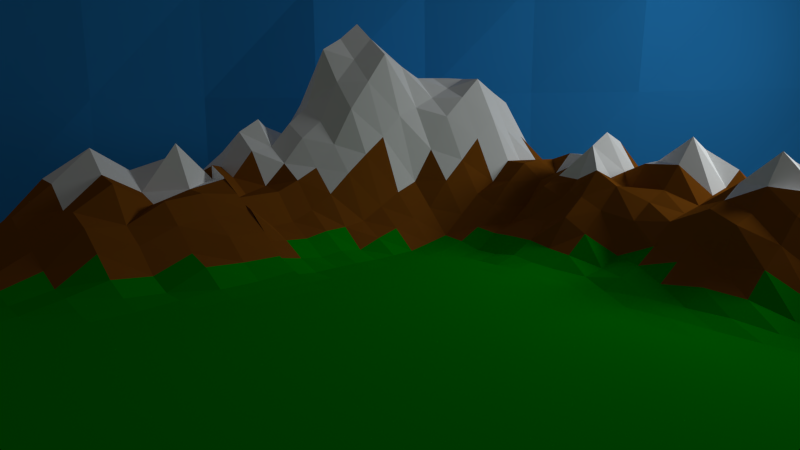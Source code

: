 # Source: scene01.blend  (saved by Blender 2.71.0; exported with 4.5.12 LTS)
import bpy
from mathutils import Matrix  # noqa: F401  (used for matrix-valued properties, if any)

bpy.ops.wm.read_factory_settings(use_empty=True)
scene = bpy.context.scene
scene.name = 'World'

# ---- collections
col_collection_1 = bpy.data.collections.new('Collection 1'); scene.collection.children.link(col_collection_1)

# ---- materials (node trees are filled in below, after node groups)
mat_material_002 = bpy.data.materials.new('Material.002')
mat_material_002.alpha_threshold = 0.0
mat_material_002.roughness = 0.5
mat_material_002.line_color = (0.0, 0.0, 0.0, 1.0)
mat_grass = bpy.data.materials.new('Grass')
mat_grass.alpha_threshold = 0.0
mat_grass.roughness = 0.5
mat_grass.line_color = (0.0, 0.0, 0.0, 1.0)
mat_rock = bpy.data.materials.new('Rock')
mat_rock.alpha_threshold = 0.0
mat_rock.roughness = 0.5
mat_rock.line_color = (0.0, 0.0, 0.0, 1.0)
mat_snow = bpy.data.materials.new('Snow')
mat_snow.alpha_threshold = 0.0
mat_snow.roughness = 0.5
mat_snow.line_color = (0.0, 0.0, 0.0, 1.0)
mat_material_001 = bpy.data.materials.new('Material.001')
mat_material_001.alpha_threshold = 0.0
mat_material_001.roughness = 0.5
mat_material_001.line_color = (0.0, 0.0, 0.0, 1.0)

# ---- material node trees
mat_material_002.use_nodes = True; mat_material_002.node_tree.nodes.clear()
_N = mat_material_002.node_tree.nodes; _L = mat_material_002.node_tree.links
n0 = _N.new('ShaderNodeOutputMaterial'); n0.name = 'Material Output'; n0.location = (300, 300)
n1 = _N.new('ShaderNodeBsdfDiffuse'); n1.name = 'Diffuse BSDF'; n1.location = (10, 300)
n1.inputs[0].default_value = (0.02935, 0.3137, 0.8, 1.0)
_L.new(n1.outputs[0], n0.inputs[0])
n0.is_active_output = True
mat_grass.use_nodes = True; mat_grass.node_tree.nodes.clear()
_N = mat_grass.node_tree.nodes; _L = mat_grass.node_tree.links
n0 = _N.new('ShaderNodeOutputMaterial'); n0.name = 'Material Output'; n0.location = (300, 300)
n1 = _N.new('ShaderNodeBsdfDiffuse'); n1.name = 'Diffuse BSDF'; n1.location = (10, 300)
n1.inputs[0].default_value = (0.0, 0.3547, 0.001881, 1.0)
_L.new(n1.outputs[0], n0.inputs[0])
n0.is_active_output = True
mat_rock.use_nodes = True; mat_rock.node_tree.nodes.clear()
_N = mat_rock.node_tree.nodes; _L = mat_rock.node_tree.links
n0 = _N.new('ShaderNodeOutputMaterial'); n0.name = 'Material Output'; n0.location = (300, 300)
n1 = _N.new('ShaderNodeBsdfDiffuse'); n1.name = 'Diffuse BSDF'; n1.location = (10, 300)
n1.inputs[0].default_value = (0.2846, 0.09076, 0.008495, 1.0)
_L.new(n1.outputs[0], n0.inputs[0])
n0.is_active_output = True
mat_snow.use_nodes = True; mat_snow.node_tree.nodes.clear()
_N = mat_snow.node_tree.nodes; _L = mat_snow.node_tree.links
n0 = _N.new('ShaderNodeOutputMaterial'); n0.name = 'Material Output'; n0.location = (300, 300)
n1 = _N.new('ShaderNodeBsdfDiffuse'); n1.name = 'Diffuse BSDF'; n1.location = (10, 300)
n1.inputs[0].default_value = (1.0, 1.0, 1.0, 1.0)
_L.new(n1.outputs[0], n0.inputs[0])
n0.is_active_output = True
mat_material_001.use_nodes = True; mat_material_001.node_tree.nodes.clear()
_N = mat_material_001.node_tree.nodes; _L = mat_material_001.node_tree.links
n0 = _N.new('ShaderNodeOutputMaterial'); n0.name = 'Material Output'; n0.location = (300, 300)
n1 = _N.new('ShaderNodeEmission'); n1.name = 'Emission'; n1.location = (110, 300)
n1.inputs[0].default_value = (0.7526, 0.8, 0.8, 1.0)
n1.inputs[1].default_value = 20.0
_L.new(n1.outputs[0], n0.inputs[0])
n0.is_active_output = True

# ---- world
world_world = bpy.data.worlds.new('World'); scene.world = world_world
world_world.color = (0.05088, 0.05088, 0.05088)
world_world.use_sun_shadow = False
world_world.sun_shadow_jitter_overblur = 0.0
world_world.cycles.sampling_method = 'MANUAL'
world_world.cycles.sample_map_resolution = 256

# ---- cameras
cam_camera = bpy.data.cameras.new('Camera')
cam_camera.clip_end = 100.0
cam_camera.lens = 35.0
cam_camera.sensor_width = 32.0
cam_camera.sensor_height = 18.0
cam_camera.ortho_scale = 7.314
cam_camera.dof.focus_distance = 0.0

# ---- meshes
me_plane_003 = bpy.data.meshes.new('Plane.003')
me_plane_003.from_pydata([(-9.109, -12.54, -15.77), (-8.948, -12.66, 15.23), (8.888, 12.7, -15.77), (8.672, 12.85, 15.23), (-0.01705, 0.01194, -15.77), (-8.806, -12.76, -0.2666), (-0.2184, 0.1529, 15.23), (8.672, 12.85, -0.2666), (0.1376, -0.09633, -0.2666), (-4.567, -6.263, -15.77), (-8.903, -12.69, 7.483), (4.242, 6.491, 15.23), (8.934, 12.67, -8.017), (4.448, 6.347, -15.77), (-9.033, -12.6, -8.017), (-4.447, -6.348, 15.23), (8.778, 12.78, 7.483), (4.378, 6.396, -0.2666), (-4.55, -6.275, -0.2666), (-0.03356, 0.0235, -8.017), (-0.1107, 0.07753, 7.483), (5.046, 5.928, 7.483), (4.399, 6.381, -8.017), (-4.339, -6.423, -8.017), (-4.607, -6.235, 7.483), (-6.821, -9.416, -15.77), (-8.786, -12.77, 11.36), (6.539, 9.613, 15.23), (8.687, 12.84, -11.89), (6.624, 9.553, -15.77), (-9.026, -12.6, -11.89), (-6.855, -9.392, 15.23), (8.709, 12.82, 11.36), (6.465, 9.665, -0.2666), (-6.811, -9.422, -0.2666), (-0.04469, 0.03129, -11.89), (0.0422, -0.02955, 3.608), (-1.954, -3.363, -15.77), (-9.107, -12.54, 3.608), (2.017, 3.318, 15.23), (8.729, 12.81, -4.142), (2.08, 3.274, -15.77), (-8.785, -12.77, -4.142), (-2.396, -3.053, 15.23), (8.711, 12.82, 3.608), (2.242, 3.16, -0.2666), (-2.429, -3.03, -0.2666), (0.2542, -0.178, -4.142), (-0.171, 0.1197, 11.36), (6.686, 9.51, 7.483), (2.387, 3.059, 7.483), (4.709, 6.163, 3.608), (4.608, 6.234, 11.36), (6.596, 9.573, -8.017), (2.393, 3.055, -8.017), (4.437, 6.354, -11.89), (4.51, 6.303, -4.142), (-2.316, -3.109, -8.017), (-6.617, -9.558, -8.017), (-4.646, -6.208, -11.89), (-4.578, -6.256, -4.142), (-2.112, -3.252, 7.483), (-6.569, -9.592, 7.483), (-4.532, -6.288, 3.608), (-4.533, -6.287, 11.36), (6.544, 9.61, 11.36), (6.506, 9.636, -4.142), (-2.325, -3.103, -4.142), (-2.387, -3.059, 11.36), (6.726, 9.482, 3.608), (2.189, 3.197, 3.608), (2.124, 3.243, 11.36), (7.269, 9.102, -11.89), (2.139, 3.232, -11.89), (2.823, 2.754, -4.142), (-1.622, -3.595, -11.89), (-6.736, -9.475, -11.89), (-6.067, -9.943, -4.142), (-1.622, -3.595, 3.608), (-6.74, -9.472, 3.608), (-6.067, -9.943, 11.36)], [], [(65, 27, 3, 32), (66, 33, 7, 40), (67, 46, 8, 47), (68, 43, 6, 48), (69, 49, 16, 44), (70, 50, 21, 51), (71, 39, 11, 52), (72, 53, 12, 28), (73, 54, 22, 55), (74, 45, 17, 56), (75, 57, 19, 35), (76, 58, 23, 59), (77, 34, 18, 60), (78, 61, 20, 36), (79, 62, 24, 63), (80, 31, 15, 64), (49, 65, 32, 16), (21, 52, 65, 49), (52, 11, 27, 65), (53, 66, 40, 12), (22, 56, 66, 53), (56, 17, 33, 66), (57, 67, 47, 19), (23, 60, 67, 57), (60, 18, 46, 67), (61, 68, 48, 20), (24, 64, 68, 61), (64, 15, 43, 68), (33, 69, 44, 7), (17, 51, 69, 33), (51, 21, 49, 69), (45, 70, 51, 17), (8, 36, 70, 45), (36, 20, 50, 70), (50, 71, 52, 21), (20, 48, 71, 50), (48, 6, 39, 71), (29, 72, 28, 2), (13, 55, 72, 29), (55, 22, 53, 72), (41, 73, 55, 13), (4, 35, 73, 41), (35, 19, 54, 73), (54, 74, 56, 22), (19, 47, 74, 54), (47, 8, 45, 74), (37, 75, 35, 4), (9, 59, 75, 37), (59, 23, 57, 75), (25, 76, 59, 9), (0, 30, 76, 25), (30, 14, 58, 76), (58, 77, 60, 23), (14, 42, 77, 58), (42, 5, 34, 77), (46, 78, 36, 8), (18, 63, 78, 46), (63, 24, 61, 78), (34, 79, 63, 18), (5, 38, 79, 34), (38, 10, 62, 79), (62, 80, 64, 24), (10, 26, 80, 62), (26, 1, 31, 80)])
me_plane_003.materials.append(mat_material_002)
me_plane_003.use_remesh_preserve_volume = False
me_plane_003.use_remesh_preserve_attributes = False
me_plane_003.use_mirror_vertex_groups = False
me_plane_003.update()
me_plane = bpy.data.meshes.new('Plane')
me_plane.from_pydata([(-1.0, -1.0, 1.075), (1.0, -1.0, 0.0), (-1.0, 1.0, 0.0), (1.0, 1.0, 2.229), (-1.0, 0.0, 1.461), (0.0, -1.0, 0.698), (1.0, 0.0, 0.04309), (0.0, 1.0, 1.086), (0.0, 0.0, 1.616), (-1.0, -0.5, 1.528), (0.5, -1.0, 0.0), (1.0, 0.5, 1.797), (-0.5, 1.0, 1.024), (-1.0, 0.5, 0.2542), (-0.5, -1.0, 2.337), (1.0, -0.5, 0.0), (0.5, 1.0, 1.461), (0.0, 0.5, 4.392), (0.0, -0.5, 0.676), (-0.5, 0.0, 6.0), (0.5, 0.0, 0.06445), (0.5, 0.5, 1.662), (-0.5, 0.5, 3.605), (-0.5, -0.5, 3.257), (0.5, -0.5, 0.0), (-1.0, -0.75, 1.239), (0.75, -1.0, 0.0), (1.0, 0.75, 2.253), (-0.75, 1.0, 0.2542), (-1.0, 0.75, 0.03339), (-0.75, -1.0, 1.635), (1.0, -0.75, 0.0), (0.75, 1.0, 1.664), (0.0, 0.75, 3.623), (0.0, -0.75, 0.5563), (-0.75, 0.0, 4.255), (0.25, 0.0, 0.2643), (-1.0, -0.25, 1.58), (0.25, -1.0, 0.07325), (1.0, 0.25, 0.719), (-0.25, 1.0, 1.676), (-1.0, 0.25, 1.024), (-0.25, -1.0, 1.611), (1.0, -0.25, 0.0), (0.25, 1.0, 0.8174), (0.0, 0.25, 3.368), (0.0, -0.25, 1.064), (-0.25, 0.0, 5.14), (0.75, 0.0, 0.1572), (0.5, 0.75, 2.304), (0.5, 0.25, 0.6131), (0.25, 0.5, 2.087), (0.75, 0.5, 1.827), (-0.5, 0.75, 2.548), (-0.5, 0.25, 4.126), (-0.75, 0.5, 1.417), (-0.25, 0.5, 4.376), (-0.5, -0.25, 5.293), (-0.5, -0.75, 2.604), (-0.75, -0.5, 3.086), (-0.25, -0.5, 2.139), (0.5, -0.25, 0.0), (0.5, -0.75, 0.0), (0.25, -0.5, 0.007345), (0.75, -0.5, 0.0), (0.75, 0.75, 3.0), (-0.25, 0.75, 3.298), (-0.25, -0.25, 3.67), (0.75, -0.25, 0.0), (0.25, 0.75, 1.957), (0.25, 0.25, 1.267), (0.75, 0.25, 0.8353), (-0.75, 0.75, 1.024), (-0.75, 0.25, 2.707), (-0.25, 0.25, 4.418), (-0.75, -0.25, 3.229), (-0.75, -0.75, 2.617), (-0.25, -0.75, 1.624), (0.25, -0.25, 0.03339), (0.25, -0.75, 0.02489), (0.75, -0.75, 0.0), (-1.0, -0.875, 1.144), (0.875, -1.0, 0.0), (1.0, 0.875, 2.267), (-0.875, 1.0, 0.1271), (-1.0, 0.875, 0.01669), (-0.875, -1.0, 1.247), (1.0, -0.875, 0.0), (0.875, 1.0, 1.528), (0.0, 0.875, 2.399), (0.0, -0.875, 0.6052), (-0.875, 0.0, 2.805), (0.125, 0.0, 0.9436), (-1.0, -0.125, 1.363), (0.125, -1.0, 0.3684), (1.0, 0.125, 0.2726), (-0.125, 1.0, 1.409), (-1.0, 0.125, 1.237), (-0.125, -1.0, 1.402), (1.0, -0.125, 0.01064), (0.125, 1.0, 0.887), (0.0, 0.125, 2.475), (0.0, -0.125, 1.388), (-0.125, 0.0, 3.427), (0.875, 0.0, 0.079), (0.5, 0.875, 1.704), (0.5, 0.125, 0.4336), (0.125, 0.5, 3.293), (0.625, 0.5, 1.86), (-0.5, 0.875, 1.786), (-0.5, 0.125, 5.063), (-0.875, 0.5, 0.8355), (-0.375, 0.5, 3.99), (-0.5, -0.125, 5.581), (-0.5, -0.875, 1.934), (-0.875, -0.5, 2.16), (-0.375, -0.5, 2.899), (0.5, -0.125, 0.002328), (0.5, -0.875, 0.0), (0.125, -0.5, 0.1595), (0.625, -0.5, 0.0), (-1.0, -0.625, 1.63), (0.625, -1.0, 0.0), (1.0, 0.625, 1.562), (-0.625, 1.0, 0.6391), (-1.0, 0.625, 0.1438), (-0.625, -1.0, 1.868), (1.0, -0.625, 0.0), (0.625, 1.0, 1.511), (0.0, 0.625, 3.987), (0.0, -0.625, 0.658), (-0.625, 0.0, 5.105), (0.375, 0.0, 0.2038), (-1.0, -0.375, 1.508), (0.375, -1.0, 0.006185), (1.0, 0.375, 1.237), (-0.375, 1.0, 1.35), (-1.0, 0.375, 0.6391), (-0.375, -1.0, 2.074), (1.0, -0.375, 0.0), (0.375, 1.0, 1.245), (0.0, 0.375, 3.883), (0.0, -0.375, 0.7469), (-0.375, 0.0, 5.57), (0.625, 0.0, 0.06955), (0.5, 0.625, 1.78), (0.5, 0.375, 0.9904), (0.375, 0.5, 2.076), (0.875, 0.5, 2.142), (-0.5, 0.625, 3.076), (-0.5, 0.375, 3.865), (-0.625, 0.5, 2.511), (-0.125, 0.5, 4.368), (-0.5, -0.375, 3.694), (-0.5, -0.625, 2.654), (-0.625, -0.5, 2.717), (-0.125, -0.5, 1.489), (0.5, -0.375, 0.0), (0.5, -0.625, 0.0), (0.375, -0.5, 0.0), (0.875, -0.5, 0.0), (0.75, 0.875, 2.686), (0.75, 0.625, 2.687), (0.625, 0.75, 2.302), (0.875, 0.75, 1.966), (-0.25, 0.875, 2.487), (-0.25, 0.625, 3.837), (-0.375, 0.75, 2.923), (-0.125, 0.75, 3.402), (-0.25, -0.125, 4.397), (-0.25, -0.375, 2.72), (-0.375, -0.25, 4.386), (-0.125, -0.25, 2.449), (0.75, -0.125, 0.003416), (0.75, -0.375, 0.0), (0.625, -0.25, 0.0), (0.875, -0.25, 0.0), (0.25, 0.875, 1.715), (0.25, 0.625, 1.852), (0.125, 0.75, 2.641), (0.375, 0.75, 2.078), (0.25, 0.375, 1.546), (0.25, 0.125, 0.7637), (0.125, 0.25, 2.174), (0.375, 0.25, 1.03), (0.75, 0.375, 1.385), (0.75, 0.125, 0.4459), (0.625, 0.25, 0.8412), (0.875, 0.25, 1.052), (-0.75, 0.875, 0.6391), (-0.75, 0.625, 1.22), (-0.875, 0.75, 0.5287), (-0.625, 0.75, 1.786), (-0.75, 0.375, 2.062), (-0.75, 0.125, 3.45), (-0.875, 0.25, 1.865), (-0.625, 0.25, 3.416), (-0.25, 0.375, 4.397), (-0.25, 0.125, 4.779), (-0.375, 0.25, 4.272), (-0.125, 0.25, 3.869), (-0.75, -0.125, 3.652), (-0.75, -0.375, 2.817), (-0.875, -0.25, 2.548), (-0.625, -0.25, 4.256), (-0.75, -0.625, 2.867), (-0.75, -0.875, 2.093), (-0.875, -0.75, 2.224), (-0.625, -0.75, 3.075), (-0.25, -0.625, 1.857), (-0.25, -0.875, 1.62), (-0.375, -0.75, 1.699), (-0.125, -0.75, 0.9018), (0.25, -0.125, 0.1438), (0.25, -0.375, 0.01669), (0.125, -0.25, 0.5488), (0.375, -0.25, 0.01669), (0.25, -0.625, 0.02704), (0.25, -0.875, 0.01378), (0.125, -0.75, 0.1724), (0.375, -0.75, 0.0), (0.75, -0.625, 0.0), (0.75, -0.875, 0.0), (0.625, -0.75, 0.0), (0.875, -0.75, 0.0), (0.875, 0.875, 1.828), (-0.125, 0.875, 2.462), (-0.125, -0.125, 2.883), (0.875, -0.125, 0.02604), (0.375, 0.875, 1.69), (0.375, 0.375, 1.622), (0.875, 0.375, 1.506), (-0.625, 0.875, 1.212), (-0.625, 0.375, 2.963), (-0.125, 0.375, 4.119), (-0.625, -0.125, 4.727), (-0.625, -0.625, 3.386), (-0.125, -0.625, 1.133), (0.375, -0.125, 0.0719), (0.375, -0.625, 0.0), (0.875, -0.625, 0.0), (0.625, 0.875, 2.222), (0.625, 0.625, 2.099), (0.875, 0.625, 1.868), (-0.375, 0.875, 2.136), (-0.375, 0.625, 3.456), (-0.125, 0.625, 3.874), (-0.375, -0.125, 4.997), (-0.375, -0.375, 3.319), (-0.125, -0.375, 1.99), (0.625, -0.125, 0.001776), (0.625, -0.375, 0.0), (0.875, -0.375, 0.0), (0.125, 0.875, 1.97), (0.125, 0.625, 2.881), (0.375, 0.625, 2.123), (0.125, 0.375, 2.737), (0.125, 0.125, 1.649), (0.375, 0.125, 0.5035), (0.625, 0.375, 1.641), (0.625, 0.125, 0.4505), (0.875, 0.125, 0.3393), (-0.875, 0.875, 0.3279), (-0.875, 0.625, 0.6821), (-0.625, 0.625, 2.148), (-0.875, 0.375, 1.35), (-0.875, 0.125, 2.387), (-0.625, 0.125, 4.252), (-0.375, 0.375, 4.131), (-0.375, 0.125, 4.921), (-0.125, 0.125, 3.623), (-0.875, -0.125, 2.607), (-0.875, -0.375, 2.213), (-0.625, -0.375, 3.333), (-0.875, -0.625, 2.351), (-0.875, -0.875, 1.858), (-0.625, -0.875, 2.165), (-0.375, -0.625, 2.255), (-0.375, -0.875, 1.553), (-0.125, -0.875, 0.874), (0.125, -0.125, 0.7394), (0.125, -0.375, 0.3755), (0.375, -0.375, 0.008347), (0.125, -0.625, 0.2383), (0.125, -0.875, 0.2544), (0.375, -0.875, 0.0), (0.625, -0.625, 0.0), (0.625, -0.875, 0.0), (0.875, -0.875, 0.0), (-1.0, -1.0, 1.053), (1.0, -1.0, 0.0), (0.0, -1.0, 0.9024), (0.5, -1.0, 0.0), (-0.5, -1.0, 1.957), (0.75, -1.0, 0.0), (-0.75, -1.0, 1.767), (0.25, -1.0, 0.1664), (-0.25, -1.0, 1.712), (0.875, -1.0, 0.0), (-0.875, -1.0, 1.575), (0.125, -1.0, 0.4204), (-0.125, -1.0, 1.336), (0.625, -1.0, 0.0), (-0.625, -1.0, 2.045), (0.375, -1.0, 0.02708), (-0.375, -1.0, 2.035), (-1.0, -1.2, 0.8751), (1.0, -1.2, 0.0), (0.0, -1.2, 0.9638), (0.5, -1.2, 0.0), (-0.5, -1.2, 3.0), (0.75, -1.2, 0.0), (-0.75, -1.2, 2.233), (0.25, -1.2, 0.09876), (-0.25, -1.2, 1.852), (0.875, -1.2, 0.0), (-0.875, -1.2, 1.165), (0.125, -1.2, 0.4333), (-0.125, -1.2, 1.336), (0.625, -1.2, 0.0), (-0.625, -1.2, 2.552), (0.375, -1.2, 0.03274), (-0.375, -1.2, 1.881), (-1.0, -1.4, 0.9966), (1.0, -1.4, 0.0), (0.0, -1.4, 0.7105), (0.5, -1.4, 0.0), (-0.5, -1.4, 1.841), (0.75, -1.4, 0.0), (-0.75, -1.4, 2.187), (0.25, -1.4, 0.1017), (-0.25, -1.4, 1.779), (0.875, -1.4, 0.0), (-0.875, -1.4, 1.653), (0.125, -1.4, 0.4959), (-0.125, -1.4, 1.273), (0.625, -1.4, 0.0), (-0.625, -1.4, 2.334), (0.375, -1.4, 0.02509), (-0.375, -1.4, 1.623), (-1.0, -1.6, 1.65), (1.0, -1.6, 0.0), (0.0, -1.6, 0.3442), (0.5, -1.6, 0.0), (-0.5, -1.6, 2.4), (0.75, -1.6, 0.0), (-0.75, -1.6, 2.739), (0.25, -1.6, 0.05777), (-0.25, -1.6, 1.326), (0.875, -1.6, 0.0), (-0.875, -1.6, 1.674), (0.125, -1.6, 0.08366), (-0.125, -1.6, 0.9307), (0.625, -1.6, 0.0), (-0.625, -1.6, 3.0), (0.375, -1.6, 0.0), (-0.375, -1.6, 2.251), (-1.0, -1.8, 1.054), (1.0, -1.8, 0.0), (0.0, -1.8, 0.4466), (0.5, -1.8, 0.0), (-0.5, -1.8, 1.643), (0.75, -1.8, 0.0), (-0.75, -1.8, 2.266), (0.25, -1.8, 0.005358), (-0.25, -1.8, 1.408), (0.875, -1.8, 0.0), (-0.875, -1.8, 1.834), (0.125, -1.8, 0.1629), (-0.125, -1.8, 0.9199), (0.625, -1.8, 0.0), (-0.625, -1.8, 2.215), (0.375, -1.8, 0.0), (-0.375, -1.8, 1.691), (-1.0, -2.0, 0.6922), (1.0, -2.0, 0.0), (0.0, -2.0, 0.2309), (0.5, -2.0, 0.0), (-0.5, -2.0, 1.154), (0.75, -2.0, 0.0), (-0.75, -2.0, 1.365), (0.25, -2.0, 0.0), (-0.25, -2.0, 0.583), (0.875, -2.0, 0.0), (-0.875, -2.0, 0.9781), (0.125, -2.0, 0.0676), (-0.125, -2.0, 0.295), (0.625, -2.0, 0.0), (-0.625, -2.0, 1.517), (0.375, -2.0, 0.0), (-0.375, -2.0, 0.9328), (-1.0, -2.2, 0.1554), (1.0, -2.2, 0.0), (0.0, -2.2, 0.04448), (0.5, -2.2, 0.0), (-0.5, -2.2, 0.3671), (0.75, -2.2, 0.0), (-0.75, -2.2, 0.4601), (0.25, -2.2, 0.0), (-0.25, -2.2, 0.3029), (0.875, -2.2, 0.0), (-0.875, -2.2, 0.4682), (0.125, -2.2, 0.0), (-0.125, -2.2, 0.117), (0.625, -2.2, 0.0), (-0.625, -2.2, 0.7082), (0.375, -2.2, 0.0), (-0.375, -2.2, 0.4678), (-1.0, -2.4, 0.005949), (1.0, -2.4, 0.0), (0.0, -2.4, 0.0), (0.5, -2.4, 0.0), (-0.5, -2.4, 0.007664), (0.75, -2.4, 0.0), (-0.75, -2.4, 0.06399), (0.25, -2.4, 0.0), (-0.25, -2.4, 0.03038), (0.875, -2.4, 0.0), (-0.875, -2.4, 0.01428), (0.125, -2.4, 0.0), (-0.125, -2.4, 0.0), (0.625, -2.4, 0.0), (-0.625, -2.4, 0.04974), (0.375, -2.4, 0.0), (-0.375, -2.4, 0.05788), (-1.0, -2.6, 0.0), (1.0, -2.6, 0.0), (0.0, -2.6, 0.0), (0.5, -2.6, 0.0), (-0.5, -2.6, 0.0), (0.75, -2.6, 0.0), (-0.75, -2.6, 0.0), (0.25, -2.6, 0.0), (-0.25, -2.6, 0.0), (0.875, -2.6, 0.0), (-0.875, -2.6, 0.0), (0.125, -2.6, 0.0), (-0.125, -2.6, 0.0), (0.625, -2.6, 0.0), (-0.625, -2.6, 0.0), (0.375, -2.6, 0.0), (-0.375, -2.6, 0.0), (-1.0, -2.8, 0.0), (1.0, -2.8, 0.0), (0.0, -2.8, 0.0), (0.5, -2.8, 0.0), (-0.5, -2.8, 0.0), (0.75, -2.8, 0.0), (-0.75, -2.8, 0.0), (0.25, -2.8, 0.0), (-0.25, -2.8, 0.0), (0.875, -2.8, 0.0), (-0.875, -2.8, 0.0), (0.125, -2.8, 0.0), (-0.125, -2.8, 0.0), (0.625, -2.8, 0.0), (-0.625, -2.8, 0.0), (0.375, -2.8, 0.0), (-0.375, -2.8, 0.0), (-1.0, -3.0, 0.0), (1.0, -3.0, 0.0), (0.0, -3.0, 0.0), (0.5, -3.0, 0.0), (-0.5, -3.0, 0.0), (0.75, -3.0, 0.0), (-0.75, -3.0, 0.0), (0.25, -3.0, 0.0), (-0.25, -3.0, 0.0), (0.875, -3.0, 0.0), (-0.875, -3.0, 0.0), (0.125, -3.0, 0.0), (-0.125, -3.0, 0.0), (0.625, -3.0, 0.0), (-0.625, -3.0, 0.0), (0.375, -3.0, 0.0), (-0.375, -3.0, 0.0), (-1.0, -3.2, 0.0), (1.0, -3.2, 0.0), (0.0, -3.2, 0.0), (0.5, -3.2, 0.0), (-0.5, -3.2, 0.0), (0.75, -3.2, 0.0), (-0.75, -3.2, 0.0), (0.25, -3.2, 0.0), (-0.25, -3.2, 0.0), (0.875, -3.2, 0.0), (-0.875, -3.2, 0.0), (0.125, -3.2, 0.0), (-0.125, -3.2, 0.0), (0.625, -3.2, 0.0), (-0.625, -3.2, 0.0), (0.375, -3.2, 0.0), (-0.375, -3.2, 0.0), (1.2, -1.0, 0.0), (1.2, 1.0, 2.621), (1.2, 0.0, 0.03837), (1.2, 0.5, 1.5), (1.2, -0.5, 0.0), (1.2, 0.75, 2.321), (1.2, -0.75, 0.0), (1.2, 0.25, 0.3323), (1.2, -0.25, 0.0), (1.2, 0.875, 3.0), (1.2, -0.875, 0.0), (1.2, 0.125, 0.1307), (1.2, -0.125, 0.0), (1.2, 0.625, 1.734), (1.2, -0.625, 0.0), (1.2, 0.375, 1.115), (1.2, -0.375, 0.0), (1.2, -1.0, 0.0), (1.2, -1.2, 0.0), (1.2, -1.4, 0.0), (1.2, -1.6, 0.0), (1.2, -1.8, 0.0), (1.2, -2.0, 0.0), (1.2, -2.2, 0.0), (1.2, -2.4, 0.0), (1.2, -2.6, 0.0), (1.2, -2.8, 0.0), (1.2, -3.0, 0.0), (1.2, -3.2, 0.0), (1.4, -1.0, 0.0), (1.4, 1.0, 2.166), (1.4, 0.0, 0.2166), (1.4, 0.5, 1.356), (1.4, -0.5, 0.0), (1.4, 0.75, 1.645), (1.4, -0.75, 0.0), (1.4, 0.25, 0.7463), (1.4, -0.25, 0.0), (1.4, 0.875, 1.774), (1.4, -0.875, 0.0), (1.4, 0.125, 0.3886), (1.4, -0.125, 0.02176), (1.4, 0.625, 1.466), (1.4, -0.625, 0.0), (1.4, 0.375, 1.25), (1.4, -0.375, 0.0), (1.4, -1.0, 0.0), (1.4, -1.2, 0.0), (1.4, -1.4, 0.0), (1.4, -1.6, 0.0), (1.4, -1.8, 0.0), (1.4, -2.0, 0.0), (1.4, -2.2, 0.0), (1.4, -2.4, 0.0), (1.4, -2.6, 0.0), (1.4, -2.8, 0.0), (1.4, -3.0, 0.0), (1.4, -3.2, 0.0), (1.6, -1.0, 0.0), (1.6, 1.0, 1.329), (1.6, 0.0, 0.2778), (1.6, 0.5, 1.819), (1.6, -0.5, 0.0), (1.6, 0.75, 1.747), (1.6, -0.75, 0.0), (1.6, 0.25, 1.081), (1.6, -0.25, 0.01128), (1.6, 0.875, 1.476), (1.6, -0.875, 0.0), (1.6, 0.125, 0.666), (1.6, -0.125, 0.1076), (1.6, 0.625, 2.15), (1.6, -0.625, 0.0), (1.6, 0.375, 1.698), (1.6, -0.375, 0.0), (1.6, -1.0, 0.0), (1.6, -1.2, 0.0), (1.6, -1.4, 0.0), (1.6, -1.6, 0.0), (1.6, -1.8, 0.0), (1.6, -2.0, 0.0), (1.6, -2.2, 0.0), (1.6, -2.4, 0.0), (1.6, -2.6, 0.0), (1.6, -2.8, 0.0), (1.6, -3.0, 0.0), (1.6, -3.2, 0.0), (1.8, -1.0, 0.0), (1.8, 1.0, 1.592), (1.8, 0.0, 0.4129), (1.8, 0.5, 2.266), (1.8, -0.5, 0.0), (1.8, 0.75, 2.701), (1.8, -0.75, 0.0), (1.8, 0.25, 1.564), (1.8, -0.25, 0.02301), (1.8, 0.875, 1.676), (1.8, -0.875, 0.0), (1.8, 0.125, 0.77), (1.8, -0.125, 0.09884), (1.8, 0.625, 3.0), (1.8, -0.625, 0.0), (1.8, 0.375, 1.728), (1.8, -0.375, 0.0), (1.8, -1.0, 0.0), (1.8, -1.2, 0.0), (1.8, -1.4, 0.0), (1.8, -1.6, 0.0), (1.8, -1.8, 0.0), (1.8, -2.0, 0.0), (1.8, -2.2, 0.0), (1.8, -2.4, 0.0), (1.8, -2.6, 0.0), (1.8, -2.8, 0.0), (1.8, -3.0, 0.0), (1.8, -3.2, 0.0), (2.0, -1.0, 0.0), (2.0, 1.0, 1.286), (2.0, 0.0, 0.3693), (2.0, 0.5, 2.249), (2.0, -0.5, 0.0), (2.0, 0.75, 2.224), (2.0, -0.75, 0.0), (2.0, 0.25, 1.279), (2.0, -0.25, 0.003276), (2.0, 0.875, 1.621), (2.0, -0.875, 0.0), (2.0, 0.125, 0.8699), (2.0, -0.125, 0.1139), (2.0, 0.625, 2.045), (2.0, -0.625, 0.0), (2.0, 0.375, 1.815), (2.0, -0.375, 0.0), (2.0, -1.0, 0.0), (2.0, -1.2, 0.0), (2.0, -1.4, 0.0), (2.0, -1.6, 0.0), (2.0, -1.8, 0.0), (2.0, -2.0, 0.0), (2.0, -2.2, 0.0), (2.0, -2.4, 0.0), (2.0, -2.6, 0.0), (2.0, -2.8, 0.0), (2.0, -3.0, 0.0), (2.0, -3.2, 0.0), (2.2, -1.0, 0.0), (2.2, 1.0, 1.774), (2.2, 0.0, 0.14), (2.2, 0.5, 1.517), (2.2, -0.5, 0.0), (2.2, 0.75, 2.062), (2.2, -0.75, 0.0), (2.2, 0.25, 0.6997), (2.2, -0.25, 0.0), (2.2, 0.875, 1.736), (2.2, -0.875, 0.0), (2.2, 0.125, 0.4126), (2.2, -0.125, 0.03659), (2.2, 0.625, 2.334), (2.2, -0.625, 0.0), (2.2, 0.375, 1.302), (2.2, -0.375, 0.0), (2.2, -1.0, 0.0), (2.2, -1.2, 0.0), (2.2, -1.4, 0.0), (2.2, -1.6, 0.0), (2.2, -1.8, 0.0), (2.2, -2.0, 0.0), (2.2, -2.2, 0.0), (2.2, -2.4, 0.0), (2.2, -2.6, 0.0), (2.2, -2.8, 0.0), (2.2, -3.0, 0.0), (2.2, -3.2, 0.0), (2.4, -1.0, 0.0), (2.4, 1.0, 1.955), (2.4, 0.0, 0.2193), (2.4, 0.5, 2.281), (2.4, -0.5, 0.0), (2.4, 0.75, 3.0), (2.4, -0.75, 0.0), (2.4, 0.25, 1.117), (2.4, -0.25, 0.0), (2.4, 0.875, 2.507), (2.4, -0.875, 0.0), (2.4, 0.125, 0.3561), (2.4, -0.125, 0.03715), (2.4, 0.625, 1.938), (2.4, -0.625, 0.0), (2.4, 0.375, 1.465), (2.4, -0.375, 0.0), (2.4, -1.0, 0.0), (2.4, -1.2, 0.0), (2.4, -1.4, 0.0), (2.4, -1.6, 0.0), (2.4, -1.8, 0.0), (2.4, -2.0, 0.0), (2.4, -2.2, 0.0), (2.4, -2.4, 0.0), (2.4, -2.6, 0.0), (2.4, -2.8, 0.0), (2.4, -3.0, 0.0), (2.4, -3.2, 0.0), (2.6, -1.0, 0.0), (2.6, 1.0, 1.935), (2.6, 0.0, 0.06533), (2.6, 0.5, 1.348), (2.6, -0.5, 0.0), (2.6, 0.75, 1.918), (2.6, -0.75, 0.0), (2.6, 0.25, 0.657), (2.6, -0.25, 0.0), (2.6, 0.875, 1.718), (2.6, -0.875, 0.0), (2.6, 0.125, 0.4366), (2.6, -0.125, 0.01523), (2.6, 0.625, 2.08), (2.6, -0.625, 0.0), (2.6, 0.375, 1.357), (2.6, -0.375, 0.0), (2.6, -1.0, 0.0), (2.6, -1.2, 0.0), (2.6, -1.4, 0.0), (2.6, -1.6, 0.0), (2.6, -1.8, 0.0), (2.6, -2.0, 0.0), (2.6, -2.2, 0.0), (2.6, -2.4, 0.0), (2.6, -2.6, 0.0), (2.6, -2.8, 0.0), (2.6, -3.0, 0.0), (2.6, -3.2, 0.0), (2.8, -1.0, 0.0), (2.8, 1.0, 1.266), (2.8, 0.0, 0.05774), (2.8, 0.5, 1.142), (2.8, -0.5, 0.0), (2.8, 0.75, 1.124), (2.8, -0.75, 0.0), (2.8, 0.25, 0.462), (2.8, -0.25, 0.0), (2.8, 0.875, 1.457), (2.8, -0.875, 0.0), (2.8, 0.125, 0.1322), (2.8, -0.125, 0.0), (2.8, 0.625, 1.386), (2.8, -0.625, 0.0), (2.8, 0.375, 0.7719), (2.8, -0.375, 0.0), (2.8, -1.0, 0.0), (2.8, -1.2, 0.0), (2.8, -1.4, 0.0), (2.8, -1.6, 0.0), (2.8, -1.8, 0.0), (2.8, -2.0, 0.0), (2.8, -2.2, 0.0), (2.8, -2.4, 0.0), (2.8, -2.6, 0.0), (2.8, -2.8, 0.0), (2.8, -3.0, 0.0), (2.8, -3.2, 0.0), (3.0, -1.0, 0.0), (3.0, 1.0, 0.484), (3.0, 0.0, 0.0), (3.0, 0.5, 0.4022), (3.0, -0.5, 0.0), (3.0, 0.75, 0.5622), (3.0, -0.75, 0.0), (3.0, 0.25, 0.04208), (3.0, -0.25, 0.0), (3.0, 0.875, 0.4439), (3.0, -0.875, 0.0), (3.0, 0.125, 0.05347), (3.0, -0.125, 0.0), (3.0, 0.625, 0.4896), (3.0, -0.625, 0.0), (3.0, 0.375, 0.2418), (3.0, -0.375, 0.0), (3.0, -1.0, 0.0), (3.0, -1.2, 0.0), (3.0, -1.4, 0.0), (3.0, -1.6, 0.0), (3.0, -1.8, 0.0), (3.0, -2.0, 0.0), (3.0, -2.2, 0.0), (3.0, -2.4, 0.0), (3.0, -2.6, 0.0), (3.0, -2.8, 0.0), (3.0, -3.0, 0.0), (3.0, -3.2, 0.0), (3.2, -1.0, 0.0), (3.2, 1.0, 0.06277), (3.2, 0.0, 0.0), (3.2, 0.5, 0.03474), (3.2, -0.5, 0.0), (3.2, 0.75, 0.0306), (3.2, -0.75, 0.0), (3.2, 0.25, 0.0), (3.2, -0.25, 0.0), (3.2, 0.875, 0.01773), (3.2, -0.875, 0.0), (3.2, 0.125, 0.0), (3.2, -0.125, 0.0), (3.2, 0.625, 0.02174), (3.2, -0.625, 0.0), (3.2, 0.375, 0.02082), (3.2, -0.375, 0.0), (3.2, -1.0, 0.0), (3.2, -1.2, 0.0), (3.2, -1.4, 0.0), (3.2, -1.6, 0.0), (3.2, -1.8, 0.0), (3.2, -2.0, 0.0), (3.2, -2.2, 0.0), (3.2, -2.4, 0.0), (3.2, -2.6, 0.0), (3.2, -2.8, 0.0), (3.2, -3.0, 0.0), (3.2, -3.2, 0.0)], [], [(225, 83, 3, 88), (226, 89, 7, 96), (227, 102, 8, 103), (228, 99, 6, 104), (229, 105, 16, 140), (230, 146, 21, 147), (231, 135, 11, 148), (232, 109, 12, 124), (233, 150, 22, 151), (234, 141, 17, 152), (235, 113, 19, 131), (236, 154, 23, 155), (237, 130, 18, 156), (238, 117, 20, 132), (239, 158, 24, 159), (240, 127, 15, 160), (241, 161, 32, 128), (242, 162, 65, 163), (243, 123, 27, 164), (244, 165, 40, 136), (245, 166, 66, 167), (246, 129, 33, 168), (247, 169, 47, 143), (248, 170, 67, 171), (249, 142, 46, 172), (250, 173, 48, 144), (251, 174, 68, 175), (252, 139, 43, 176), (253, 177, 44, 100), (254, 178, 69, 179), (255, 145, 49, 180), (256, 181, 51, 107), (257, 182, 70, 183), (258, 106, 50, 184), (259, 185, 52, 108), (260, 186, 71, 187), (261, 95, 39, 188), (262, 189, 28, 84), (263, 190, 72, 191), (264, 149, 53, 192), (265, 193, 55, 111), (266, 194, 73, 195), (267, 110, 54, 196), (268, 197, 56, 112), (269, 198, 74, 199), (270, 101, 45, 200), (271, 201, 35, 91), (272, 202, 75, 203), (273, 153, 57, 204), (274, 205, 59, 115), (275, 206, 76, 207), (276, 114, 58, 208), (277, 209, 60, 116), (278, 210, 77, 211), (279, 90, 34, 212), (280, 213, 36, 92), (281, 214, 78, 215), (282, 157, 61, 216), (283, 217, 63, 119), (284, 218, 79, 219), (285, 118, 62, 220), (286, 221, 64, 120), (287, 222, 80, 223), (288, 87, 31, 224), (161, 225, 88, 32), (65, 164, 225, 161), (164, 27, 83, 225), (165, 226, 96, 40), (66, 168, 226, 165), (168, 33, 89, 226), (169, 227, 103, 47), (67, 172, 227, 169), (172, 46, 102, 227), (173, 228, 104, 48), (68, 176, 228, 173), (176, 43, 99, 228), (177, 229, 140, 44), (69, 180, 229, 177), (180, 49, 105, 229), (181, 230, 147, 51), (70, 184, 230, 181), (184, 50, 146, 230), (185, 231, 148, 52), (71, 188, 231, 185), (188, 39, 135, 231), (189, 232, 124, 28), (72, 192, 232, 189), (192, 53, 109, 232), (193, 233, 151, 55), (73, 196, 233, 193), (196, 54, 150, 233), (197, 234, 152, 56), (74, 200, 234, 197), (200, 45, 141, 234), (201, 235, 131, 35), (75, 204, 235, 201), (204, 57, 113, 235), (205, 236, 155, 59), (76, 208, 236, 205), (208, 58, 154, 236), (209, 237, 156, 60), (77, 212, 237, 209), (212, 34, 130, 237), (213, 238, 132, 36), (78, 216, 238, 213), (216, 61, 117, 238), (217, 239, 159, 63), (79, 220, 239, 217), (220, 62, 158, 239), (221, 240, 160, 64), (80, 224, 240, 221), (224, 31, 127, 240), (105, 241, 128, 16), (49, 163, 241, 105), (163, 65, 161, 241), (145, 242, 163, 49), (21, 108, 242, 145), (108, 52, 162, 242), (162, 243, 164, 65), (52, 148, 243, 162), (148, 11, 123, 243), (109, 244, 136, 12), (53, 167, 244, 109), (167, 66, 165, 244), (149, 245, 167, 53), (22, 112, 245, 149), (112, 56, 166, 245), (166, 246, 168, 66), (56, 152, 246, 166), (152, 17, 129, 246), (113, 247, 143, 19), (57, 171, 247, 113), (171, 67, 169, 247), (153, 248, 171, 57), (23, 116, 248, 153), (116, 60, 170, 248), (170, 249, 172, 67), (60, 156, 249, 170), (156, 18, 142, 249), (117, 250, 144, 20), (61, 175, 250, 117), (175, 68, 173, 250), (157, 251, 175, 61), (24, 120, 251, 157), (120, 64, 174, 251), (174, 252, 176, 68), (64, 160, 252, 174), (160, 15, 139, 252), (89, 253, 100, 7), (33, 179, 253, 89), (179, 69, 177, 253), (129, 254, 179, 33), (17, 107, 254, 129), (107, 51, 178, 254), (178, 255, 180, 69), (51, 147, 255, 178), (147, 21, 145, 255), (141, 256, 107, 17), (45, 183, 256, 141), (183, 70, 181, 256), (101, 257, 183, 45), (8, 92, 257, 101), (92, 36, 182, 257), (182, 258, 184, 70), (36, 132, 258, 182), (132, 20, 106, 258), (146, 259, 108, 21), (50, 187, 259, 146), (187, 71, 185, 259), (106, 260, 187, 50), (20, 144, 260, 106), (144, 48, 186, 260), (186, 261, 188, 71), (48, 104, 261, 186), (104, 6, 95, 261), (85, 262, 84, 2), (29, 191, 262, 85), (191, 72, 189, 262), (125, 263, 191, 29), (13, 111, 263, 125), (111, 55, 190, 263), (190, 264, 192, 72), (55, 151, 264, 190), (151, 22, 149, 264), (137, 265, 111, 13), (41, 195, 265, 137), (195, 73, 193, 265), (97, 266, 195, 41), (4, 91, 266, 97), (91, 35, 194, 266), (194, 267, 196, 73), (35, 131, 267, 194), (131, 19, 110, 267), (150, 268, 112, 22), (54, 199, 268, 150), (199, 74, 197, 268), (110, 269, 199, 54), (19, 143, 269, 110), (143, 47, 198, 269), (198, 270, 200, 74), (47, 103, 270, 198), (103, 8, 101, 270), (93, 271, 91, 4), (37, 203, 271, 93), (203, 75, 201, 271), (133, 272, 203, 37), (9, 115, 272, 133), (115, 59, 202, 272), (202, 273, 204, 75), (59, 155, 273, 202), (155, 23, 153, 273), (121, 274, 115, 9), (25, 207, 274, 121), (207, 76, 205, 274), (81, 275, 207, 25), (0, 86, 275, 81), (86, 30, 206, 275), (206, 276, 208, 76), (30, 126, 276, 206), (126, 14, 114, 276), (154, 277, 116, 23), (58, 211, 277, 154), (211, 77, 209, 277), (114, 278, 211, 58), (14, 138, 278, 114), (138, 42, 210, 278), (210, 279, 212, 77), (42, 98, 279, 210), (98, 5, 90, 279), (102, 280, 92, 8), (46, 215, 280, 102), (215, 78, 213, 280), (142, 281, 215, 46), (18, 119, 281, 142), (119, 63, 214, 281), (214, 282, 216, 78), (63, 159, 282, 214), (159, 24, 157, 282), (130, 283, 119, 18), (34, 219, 283, 130), (219, 79, 217, 283), (90, 284, 219, 34), (5, 94, 284, 90), (94, 38, 218, 284), (218, 285, 220, 79), (38, 134, 285, 218), (134, 10, 118, 285), (158, 286, 120, 24), (62, 223, 286, 158), (223, 80, 221, 286), (118, 287, 223, 62), (10, 122, 287, 118), (122, 26, 222, 287), (222, 288, 224, 80), (26, 82, 288, 222), (82, 1, 87, 288), (94, 5, 291, 300), (138, 14, 293, 305), (82, 26, 294, 298), (126, 30, 295, 303), (10, 134, 304, 292), (26, 122, 302, 294), (98, 42, 297, 301), (86, 0, 289, 299), (38, 94, 300, 296), (42, 138, 305, 297), (1, 82, 298, 290), (14, 126, 303, 293), (134, 38, 296, 304), (122, 10, 292, 302), (5, 98, 301, 291), (30, 86, 299, 295), (298, 294, 311, 315), (292, 304, 321, 309), (302, 292, 309, 319), (297, 305, 322, 314), (300, 291, 308, 317), (303, 295, 312, 320), (290, 298, 315, 307), (301, 297, 314, 318), (295, 299, 316, 312), (305, 293, 310, 322), (293, 303, 320, 310), (291, 301, 318, 308), (304, 296, 313, 321), (299, 289, 306, 316), (294, 302, 319, 311), (296, 300, 317, 313), (315, 311, 328, 332), (309, 321, 338, 326), (319, 309, 326, 336), (314, 322, 339, 331), (317, 308, 325, 334), (320, 312, 329, 337), (307, 315, 332, 324), (318, 314, 331, 335), (312, 316, 333, 329), (322, 310, 327, 339), (310, 320, 337, 327), (308, 318, 335, 325), (321, 313, 330, 338), (316, 306, 323, 333), (311, 319, 336, 328), (313, 317, 334, 330), (332, 328, 345, 349), (326, 338, 355, 343), (336, 326, 343, 353), (331, 339, 356, 348), (334, 325, 342, 351), (337, 329, 346, 354), (324, 332, 349, 341), (335, 331, 348, 352), (329, 333, 350, 346), (339, 327, 344, 356), (327, 337, 354, 344), (325, 335, 352, 342), (338, 330, 347, 355), (333, 323, 340, 350), (328, 336, 353, 345), (330, 334, 351, 347), (349, 345, 362, 366), (343, 355, 372, 360), (353, 343, 360, 370), (348, 356, 373, 365), (351, 342, 359, 368), (354, 346, 363, 371), (341, 349, 366, 358), (352, 348, 365, 369), (346, 350, 367, 363), (356, 344, 361, 373), (344, 354, 371, 361), (342, 352, 369, 359), (355, 347, 364, 372), (350, 340, 357, 367), (345, 353, 370, 362), (347, 351, 368, 364), (366, 362, 379, 383), (360, 372, 389, 377), (370, 360, 377, 387), (365, 373, 390, 382), (368, 359, 376, 385), (371, 363, 380, 388), (358, 366, 383, 375), (369, 365, 382, 386), (363, 367, 384, 380), (373, 361, 378, 390), (361, 371, 388, 378), (359, 369, 386, 376), (372, 364, 381, 389), (367, 357, 374, 384), (362, 370, 387, 379), (364, 368, 385, 381), (383, 379, 396, 400), (377, 389, 406, 394), (387, 377, 394, 404), (382, 390, 407, 399), (385, 376, 393, 402), (388, 380, 397, 405), (375, 383, 400, 392), (386, 382, 399, 403), (380, 384, 401, 397), (390, 378, 395, 407), (378, 388, 405, 395), (376, 386, 403, 393), (389, 381, 398, 406), (384, 374, 391, 401), (379, 387, 404, 396), (381, 385, 402, 398), (400, 396, 413, 417), (394, 406, 423, 411), (404, 394, 411, 421), (399, 407, 424, 416), (402, 393, 410, 419), (405, 397, 414, 422), (392, 400, 417, 409), (403, 399, 416, 420), (397, 401, 418, 414), (407, 395, 412, 424), (395, 405, 422, 412), (393, 403, 420, 410), (406, 398, 415, 423), (401, 391, 408, 418), (396, 404, 421, 413), (398, 402, 419, 415), (417, 413, 430, 434), (411, 423, 440, 428), (421, 411, 428, 438), (416, 424, 441, 433), (419, 410, 427, 436), (422, 414, 431, 439), (409, 417, 434, 426), (420, 416, 433, 437), (414, 418, 435, 431), (424, 412, 429, 441), (412, 422, 439, 429), (410, 420, 437, 427), (423, 415, 432, 440), (418, 408, 425, 435), (413, 421, 438, 430), (415, 419, 436, 432), (434, 430, 447, 451), (428, 440, 457, 445), (438, 428, 445, 455), (433, 441, 458, 450), (436, 427, 444, 453), (439, 431, 448, 456), (426, 434, 451, 443), (437, 433, 450, 454), (431, 435, 452, 448), (441, 429, 446, 458), (429, 439, 456, 446), (427, 437, 454, 444), (440, 432, 449, 457), (435, 425, 442, 452), (430, 438, 455, 447), (432, 436, 453, 449), (451, 447, 464, 468), (445, 457, 474, 462), (455, 445, 462, 472), (450, 458, 475, 467), (453, 444, 461, 470), (456, 448, 465, 473), (443, 451, 468, 460), (454, 450, 467, 471), (448, 452, 469, 465), (458, 446, 463, 475), (446, 456, 473, 463), (444, 454, 471, 461), (457, 449, 466, 474), (452, 442, 459, 469), (447, 455, 472, 464), (449, 453, 470, 466), (468, 464, 481, 485), (462, 474, 491, 479), (472, 462, 479, 489), (467, 475, 492, 484), (470, 461, 478, 487), (473, 465, 482, 490), (460, 468, 485, 477), (471, 467, 484, 488), (465, 469, 486, 482), (475, 463, 480, 492), (463, 473, 490, 480), (461, 471, 488, 478), (474, 466, 483, 491), (469, 459, 476, 486), (464, 472, 489, 481), (466, 470, 487, 483), (3, 83, 502, 494), (15, 127, 507, 497), (135, 39, 500, 508), (123, 11, 496, 506), (6, 99, 505, 495), (31, 87, 503, 499), (95, 6, 495, 504), (139, 15, 497, 509), (83, 27, 498, 502), (127, 31, 499, 507), (460, 477, 521, 520), (443, 460, 520, 519), (426, 443, 519, 518), (409, 426, 518, 517), (392, 409, 517, 516), (375, 392, 516, 515), (358, 375, 515, 514), (341, 358, 514, 513), (324, 341, 513, 512), (307, 324, 512, 511), (290, 307, 511, 510), (11, 135, 508, 496), (27, 123, 506, 498), (99, 43, 501, 505), (87, 1, 493, 503), (39, 95, 504, 500), (43, 139, 509, 501), (513, 514, 543, 542), (502, 498, 527, 531), (511, 512, 541, 540), (496, 508, 537, 525), (520, 521, 550, 549), (506, 496, 525, 535), (501, 509, 538, 530), (518, 519, 548, 547), (504, 495, 524, 533), (507, 499, 528, 536), (516, 517, 546, 545), (494, 502, 531, 523), (505, 501, 530, 534), (514, 515, 544, 543), (499, 503, 532, 528), (512, 513, 542, 541), (509, 497, 526, 538), (510, 511, 540, 539), (497, 507, 536, 526), (519, 520, 549, 548), (495, 505, 534, 524), (508, 500, 529, 537), (517, 518, 547, 546), (503, 493, 522, 532), (498, 506, 535, 527), (515, 516, 545, 544), (500, 504, 533, 529), (541, 542, 571, 570), (538, 526, 555, 567), (539, 540, 569, 568), (526, 536, 565, 555), (548, 549, 578, 577), (524, 534, 563, 553), (537, 529, 558, 566), (546, 547, 576, 575), (532, 522, 551, 561), (527, 535, 564, 556), (544, 545, 574, 573), (529, 533, 562, 558), (542, 543, 572, 571), (531, 527, 556, 560), (540, 541, 570, 569), (525, 537, 566, 554), (549, 550, 579, 578), (535, 525, 554, 564), (530, 538, 567, 559), (547, 548, 577, 576), (533, 524, 553, 562), (536, 528, 557, 565), (545, 546, 575, 574), (523, 531, 560, 552), (534, 530, 559, 563), (543, 544, 573, 572), (528, 532, 561, 557), (569, 570, 599, 598), (554, 566, 595, 583), (578, 579, 608, 607), (564, 554, 583, 593), (559, 567, 596, 588), (576, 577, 606, 605), (562, 553, 582, 591), (565, 557, 586, 594), (574, 575, 604, 603), (552, 560, 589, 581), (563, 559, 588, 592), (572, 573, 602, 601), (557, 561, 590, 586), (570, 571, 600, 599), (567, 555, 584, 596), (568, 569, 598, 597), (555, 565, 594, 584), (577, 578, 607, 606), (553, 563, 592, 582), (566, 558, 587, 595), (575, 576, 605, 604), (561, 551, 580, 590), (556, 564, 593, 585), (573, 574, 603, 602), (558, 562, 591, 587), (571, 572, 601, 600), (560, 556, 585, 589), (597, 598, 627, 626), (584, 594, 623, 613), (606, 607, 636, 635), (582, 592, 621, 611), (595, 587, 616, 624), (604, 605, 634, 633), (590, 580, 609, 619), (585, 593, 622, 614), (602, 603, 632, 631), (587, 591, 620, 616), (600, 601, 630, 629), (589, 585, 614, 618), (598, 599, 628, 627), (583, 595, 624, 612), (607, 608, 637, 636), (593, 583, 612, 622), (588, 596, 625, 617), (605, 606, 635, 634), (591, 582, 611, 620), (594, 586, 615, 623), (603, 604, 633, 632), (581, 589, 618, 610), (592, 588, 617, 621), (601, 602, 631, 630), (586, 590, 619, 615), (599, 600, 629, 628), (596, 584, 613, 625), (636, 637, 666, 665), (622, 612, 641, 651), (617, 625, 654, 646), (634, 635, 664, 663), (620, 611, 640, 649), (623, 615, 644, 652), (632, 633, 662, 661), (610, 618, 647, 639), (621, 617, 646, 650), (630, 631, 660, 659), (615, 619, 648, 644), (628, 629, 658, 657), (625, 613, 642, 654), (626, 627, 656, 655), (613, 623, 652, 642), (635, 636, 665, 664), (611, 621, 650, 640), (624, 616, 645, 653), (633, 634, 663, 662), (619, 609, 638, 648), (614, 622, 651, 643), (631, 632, 661, 660), (616, 620, 649, 645), (629, 630, 659, 658), (618, 614, 643, 647), (627, 628, 657, 656), (612, 624, 653, 641), (664, 665, 694, 693), (640, 650, 679, 669), (653, 645, 674, 682), (662, 663, 692, 691), (648, 638, 667, 677), (643, 651, 680, 672), (660, 661, 690, 689), (645, 649, 678, 674), (658, 659, 688, 687), (647, 643, 672, 676), (656, 657, 686, 685), (641, 653, 682, 670), (665, 666, 695, 694), (651, 641, 670, 680), (646, 654, 683, 675), (663, 664, 693, 692), (649, 640, 669, 678), (652, 644, 673, 681), (661, 662, 691, 690), (639, 647, 676, 668), (650, 646, 675, 679), (659, 660, 689, 688), (644, 648, 677, 673), (657, 658, 687, 686), (654, 642, 671, 683), (655, 656, 685, 684), (642, 652, 681, 671), (692, 693, 722, 721), (678, 669, 698, 707), (681, 673, 702, 710), (690, 691, 720, 719), (668, 676, 705, 697), (679, 675, 704, 708), (688, 689, 718, 717), (673, 677, 706, 702), (686, 687, 716, 715), (683, 671, 700, 712), (684, 685, 714, 713), (671, 681, 710, 700), (693, 694, 723, 722), (669, 679, 708, 698), (682, 674, 703, 711), (691, 692, 721, 720), (677, 667, 696, 706), (672, 680, 709, 701), (689, 690, 719, 718), (674, 678, 707, 703), (687, 688, 717, 716), (676, 672, 701, 705), (685, 686, 715, 714), (670, 682, 711, 699), (694, 695, 724, 723), (680, 670, 699, 709), (675, 683, 712, 704), (720, 721, 750, 749), (706, 696, 725, 735), (701, 709, 738, 730), (718, 719, 748, 747), (703, 707, 736, 732), (716, 717, 746, 745), (705, 701, 730, 734), (714, 715, 744, 743), (699, 711, 740, 728), (723, 724, 753, 752), (709, 699, 728, 738), (704, 712, 741, 733), (721, 722, 751, 750), (707, 698, 727, 736), (710, 702, 731, 739), (719, 720, 749, 748), (697, 705, 734, 726), (708, 704, 733, 737), (717, 718, 747, 746), (702, 706, 735, 731), (715, 716, 745, 744), (712, 700, 729, 741), (713, 714, 743, 742), (700, 710, 739, 729), (722, 723, 752, 751), (698, 708, 737, 727), (711, 703, 732, 740), (748, 749, 778, 777), (726, 734, 763, 755), (737, 733, 762, 766), (746, 747, 776, 775), (731, 735, 764, 760), (744, 745, 774, 773), (741, 729, 758, 770), (742, 743, 772, 771), (729, 739, 768, 758), (751, 752, 781, 780), (727, 737, 766, 756), (740, 732, 761, 769), (749, 750, 779, 778), (735, 725, 754, 764), (730, 738, 767, 759), (747, 748, 777, 776), (732, 736, 765, 761), (745, 746, 775, 774), (734, 730, 759, 763), (743, 744, 773, 772), (728, 740, 769, 757), (752, 753, 782, 781), (738, 728, 757, 767), (733, 741, 770, 762), (750, 751, 780, 779), (736, 727, 756, 765), (739, 731, 760, 768), (776, 777, 806, 805), (761, 765, 794, 790), (774, 775, 804, 803), (763, 759, 788, 792), (772, 773, 802, 801), (757, 769, 798, 786), (781, 782, 811, 810), (767, 757, 786, 796), (762, 770, 799, 791), (779, 780, 809, 808), (765, 756, 785, 794), (768, 760, 789, 797), (777, 778, 807, 806), (755, 763, 792, 784), (766, 762, 791, 795), (775, 776, 805, 804), (760, 764, 793, 789), (773, 774, 803, 802), (770, 758, 787, 799), (771, 772, 801, 800), (758, 768, 797, 787), (780, 781, 810, 809), (756, 766, 795, 785), (769, 761, 790, 798), (778, 779, 808, 807), (764, 754, 783, 793), (759, 767, 796, 788)])
me_plane.polygons.foreach_set('material_index', [1, 1, 2, 0, 1, 1, 1, 1, 2, 2, 2, 2, 1, 0, 0, 0, 1, 2, 1, 1, 2, 2, 2, 2, 1, 0, 0, 0, 1, 2, 1, 2, 1, 1, 1, 1, 1, 0, 1, 2, 1, 2, 2, 2, 2, 2, 2, 2, 2, 2, 2, 2, 2, 1, 1, 1, 0, 0, 0, 0, 0, 0, 0, 0, 1, 2, 1, 1, 2, 2, 2, 2, 1, 0, 0, 0, 1, 1, 1, 1, 1, 1, 1, 1, 1, 1, 1, 1, 2, 2, 2, 2, 2, 2, 2, 2, 2, 2, 2, 2, 1, 1, 1, 0, 0, 0, 0, 0, 0, 0, 0, 0, 1, 2, 2, 2, 1, 2, 2, 2, 1, 1, 2, 2, 2, 2, 2, 2, 2, 2, 2, 2, 2, 2, 2, 2, 2, 2, 1, 0, 0, 0, 0, 0, 0, 0, 0, 0, 1, 2, 1, 2, 2, 2, 1, 1, 1, 2, 2, 1, 2, 1, 1, 1, 1, 0, 1, 1, 1, 1, 0, 0, 1, 0, 0, 0, 0, 1, 0, 0, 1, 1, 1, 2, 1, 1, 1, 1, 1, 2, 2, 2, 2, 2, 2, 2, 2, 2, 2, 2, 2, 2, 1, 1, 2, 1, 1, 2, 2, 2, 2, 1, 1, 2, 1, 1, 1, 2, 1, 1, 2, 2, 1, 1, 1, 1, 1, 1, 1, 1, 1, 1, 1, 1, 0, 0, 0, 0, 0, 0, 0, 0, 1, 0, 0, 0, 0, 0, 0, 0, 0, 0, 0, 0, 0, 0, 1, 2, 0, 1, 0, 0, 1, 1, 0, 1, 0, 1, 0, 0, 1, 1, 0, 0, 0, 1, 1, 2, 0, 1, 1, 2, 2, 1, 0, 1, 0, 0, 0, 0, 0, 1, 1, 2, 0, 1, 1, 2, 2, 1, 0, 1, 0, 0, 0, 0, 0, 1, 0, 2, 0, 1, 1, 1, 2, 1, 0, 1, 0, 0, 0, 0, 0, 1, 0, 2, 0, 1, 2, 1, 2, 1, 0, 1, 0, 0, 0, 0, 0, 1, 0, 1, 0, 1, 1, 1, 1, 0, 0, 1, 0, 0, 0, 0, 0, 1, 0, 1, 0, 0, 1, 1, 1, 0, 0, 1, 0, 0, 0, 0, 0, 0, 0, 0, 0, 0, 0, 0, 0, 0, 0, 0, 0, 0, 0, 0, 0, 0, 0, 0, 0, 0, 0, 0, 0, 0, 0, 0, 0, 0, 0, 0, 0, 0, 0, 0, 0, 0, 0, 0, 0, 0, 0, 0, 0, 0, 0, 0, 0, 0, 0, 0, 0, 0, 0, 0, 0, 0, 0, 0, 0, 0, 0, 0, 0, 0, 0, 0, 0, 0, 0, 0, 0, 0, 0, 0, 0, 0, 2, 0, 1, 1, 0, 0, 0, 0, 2, 0, 0, 0, 0, 0, 0, 0, 0, 0, 0, 0, 0, 1, 1, 0, 0, 0, 0, 0, 2, 0, 1, 0, 1, 0, 0, 0, 0, 0, 2, 0, 0, 0, 0, 0, 0, 0, 0, 0, 1, 0, 0, 1, 0, 0, 0, 0, 0, 0, 0, 0, 1, 0, 0, 1, 0, 1, 0, 1, 0, 1, 0, 1, 0, 0, 0, 0, 0, 1, 0, 0, 0, 0, 1, 0, 2, 0, 0, 1, 0, 0, 1, 0, 0, 0, 0, 0, 0, 0, 0, 0, 1, 0, 0, 2, 0, 1, 0, 1, 0, 0, 0, 0, 1, 0, 0, 2, 0, 1, 0, 1, 0, 1, 0, 2, 0, 0, 1, 0, 0, 1, 0, 0, 0, 0, 0, 0, 1, 0, 0, 0, 0, 0, 1, 0, 0, 0, 0, 0, 0, 0, 0, 0, 1, 0, 0, 2, 0, 1, 0, 1, 0, 1, 0, 0, 1, 0, 0, 2, 0, 1, 0, 2, 0, 1, 0, 1, 0, 0, 0, 0, 0, 1, 0, 0, 0, 0, 0, 0, 0, 0, 0, 0, 0, 1, 0, 0, 0, 0, 0, 0, 0, 0, 0, 1, 0, 0, 2, 0, 1, 0, 2, 0, 1, 0, 1, 0, 0, 0, 1, 0, 0, 0, 1, 0, 1, 0, 1, 0, 0, 0, 0, 0, 1, 0, 0, 0, 0, 0, 0, 0, 0, 0, 1, 0, 1, 0, 0, 0, 0, 0, 0, 0, 0, 0, 0, 0, 0, 1, 0, 0, 0, 1, 0, 1, 0, 1, 0, 0, 0, 0, 0, 0, 0, 0, 0, 0, 0, 0, 0, 0, 0, 0, 0, 0, 0, 0, 0, 0, 0, 0, 0, 0, 0, 0, 0, 0, 0])
me_plane.materials.append(mat_grass)
me_plane.materials.append(mat_rock)
me_plane.materials.append(mat_snow)
me_plane.use_remesh_preserve_volume = False
me_plane.use_remesh_preserve_attributes = False
me_plane.use_mirror_vertex_groups = False
me_plane.update()
me_plane_001 = bpy.data.meshes.new('Plane.001')
me_plane_001.from_pydata([(-1.0, -1.0, 0.0), (1.0, -1.0, 0.0), (-1.0, 1.0, 0.0), (1.0, 1.0, 0.0)], [], [(0, 1, 3, 2)])
me_plane_001.materials.append(mat_material_001)
me_plane_001.use_remesh_preserve_volume = False
me_plane_001.use_remesh_preserve_attributes = False
me_plane_001.use_mirror_vertex_groups = False
me_plane_001.update()

# ---- objects
ob_plane_002 = bpy.data.objects.new('Plane.002', me_plane_003)
ob_plane_001 = bpy.data.objects.new('Plane.001', me_plane)
ob_plane = bpy.data.objects.new('Plane', me_plane_001)
ob_camera = bpy.data.objects.new('Camera', cam_camera)

# ---- transforms, parenting, visibility, modifiers, constraints
ob_plane_002.location = (-10.0, 10.0, 0.0)
ob_plane_002.lineart.crease_threshold = 0.0
ob_plane_001.location = (-5.0, 5.0, 0.0)
ob_plane_001.scale = (5.0, 5.0, 1.0)
ob_plane_001.lineart.crease_threshold = 0.0
ob_plane.location = (7.418, 15.92, 8.331)
ob_plane.rotation_euler = (1.21e-07, -1.976, 0.8195)
ob_plane.scale = (1.915, 1.915, 1.915)
ob_plane.lineart.crease_threshold = 0.0
ob_camera.location = (13.2, -11.32, 5.568)
ob_camera.rotation_euler = (1.361, 0.009527, 0.8555)
ob_camera.lock_rotations_4d = False
ob_camera.empty_display_type = 'ARROWS'
ob_camera.color = (0.0, 0.0, 0.0, 0.0)
ob_camera.display_type = 'WIRE'
ob_camera.lineart.crease_threshold = 0.0

# ---- collection membership
col_collection_1.objects.link(ob_plane_002)
col_collection_1.objects.link(ob_plane_001)
col_collection_1.objects.link(ob_plane)
col_collection_1.objects.link(ob_camera)

# ---- scene / render settings (as saved in the file)
scene.camera = ob_camera
scene.frame_start = 1; scene.frame_end = 250; scene.frame_set(0)
scene.render.engine = 'CYCLES'
scene.render.resolution_percentage = 50
scene.render.dither_intensity = 0.0
scene.cycles.use_denoising = False
scene.cycles.samples = 100
scene.cycles.sampling_pattern = 'TABULATED_SOBOL'
scene.cycles.light_sampling_threshold = 0.0
scene.cycles.use_adaptive_sampling = False
scene.cycles.use_light_tree = False
scene.cycles.blur_glossy = 0.0
scene.cycles.volume_bounces = 1
scene.cycles.pixel_filter_type = 'GAUSSIAN'
scene.cycles.sample_clamp_indirect = 0.0
scene.view_settings.view_transform = 'Standard'
bpy.context.view_layer.update()
